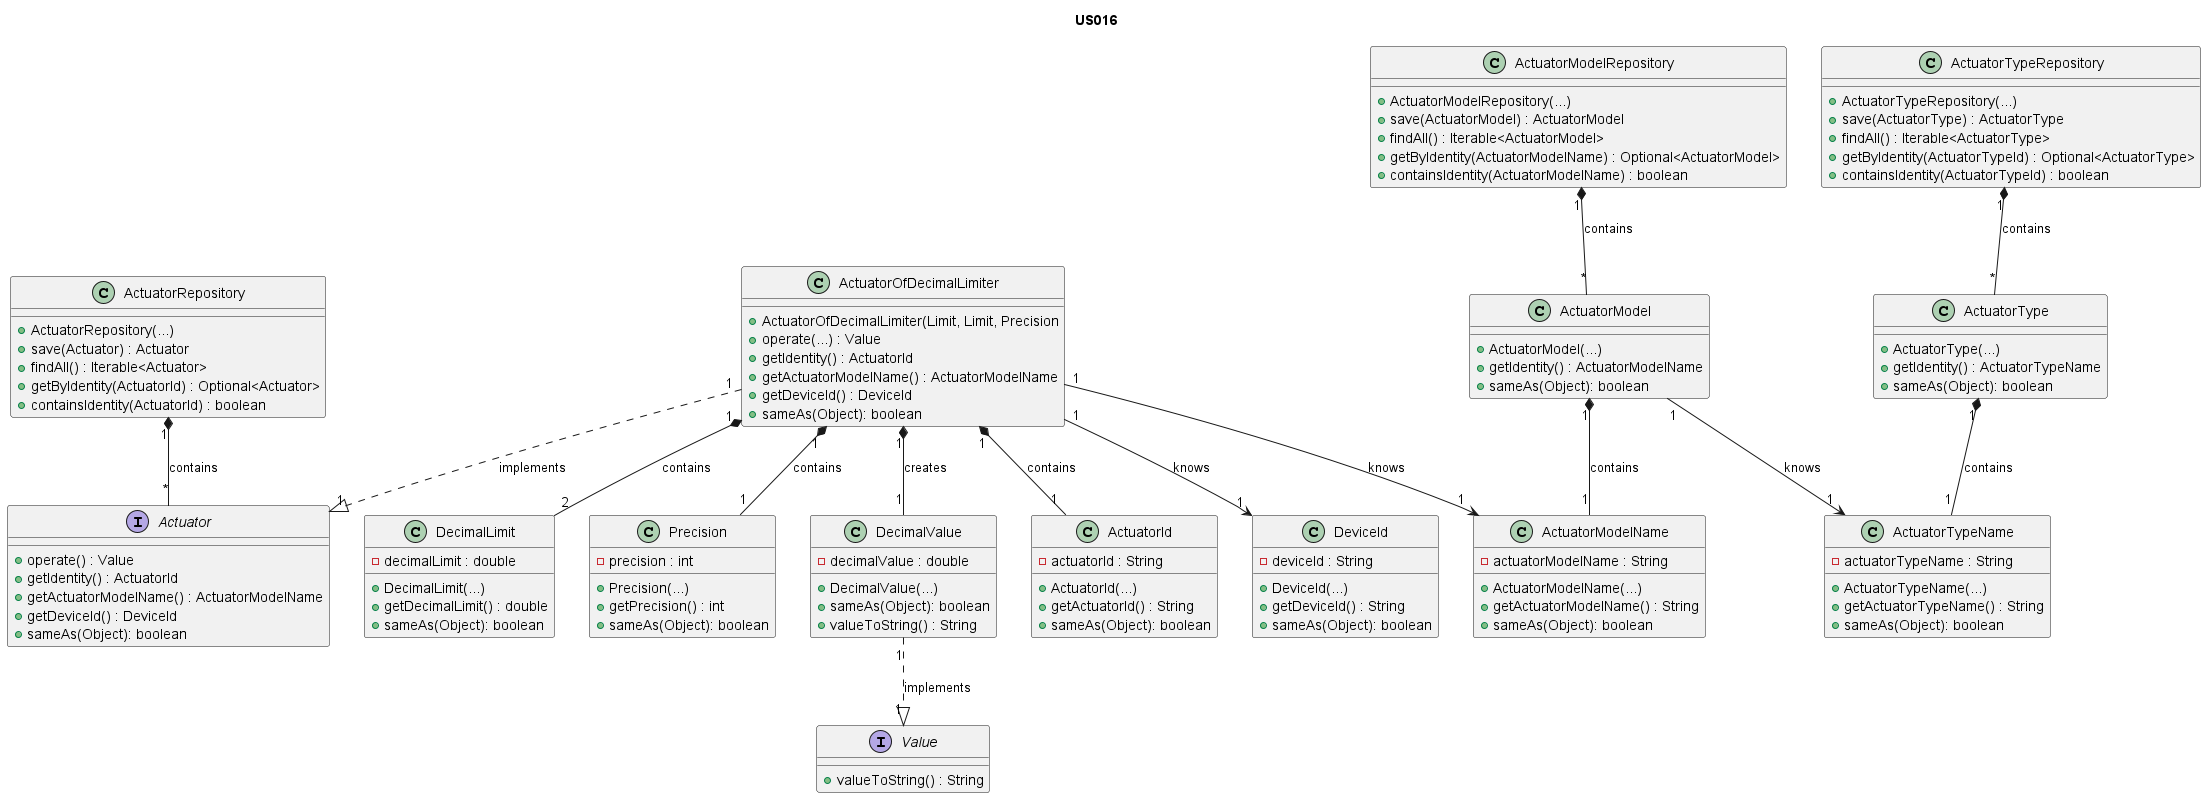

The diagram above was rendered by PlantUML. Its source (embedded in the PNG):
@startuml
'https://plantuml.com/class-diagram

title US016

/'
As Product Owner, I want the system to have a type of actuator that sets a decimal value in the range defined
by [lower limit, upper limit] and predefined precision.
'/

interface Actuator {
+ operate() : Value
+ getIdentity() : ActuatorId
+ getActuatorModelName() : ActuatorModelName
+ getDeviceId() : DeviceId
+ sameAs(Object): boolean
}

class ActuatorId {
- actuatorId : String
+ ActuatorId(...)
+ getActuatorId() : String
+ sameAs(Object): boolean
}

class ActuatorModelName {
- actuatorModelName : String
+ ActuatorModelName(...)
+ getActuatorModelName() : String
+ sameAs(Object): boolean
}

class ActuatorType {
+ ActuatorType(...)
+ getIdentity() : ActuatorTypeName
+ sameAs(Object): boolean
}

class ActuatorTypeName {
- actuatorTypeName : String
+ ActuatorTypeName(...)
+ getActuatorTypeName() : String
+ sameAs(Object): boolean
}

class ActuatorModel {
+ ActuatorModel(...)
+ getIdentity() : ActuatorModelName
+ sameAs(Object): boolean
}

class ActuatorRepository {
+ ActuatorRepository(...)
+ save(Actuator) : Actuator
+ findAll() : Iterable<Actuator>
+ getByIdentity(ActuatorId) : Optional<Actuator>
+ containsIdentity(ActuatorId) : boolean
}

class ActuatorTypeRepository {
+ ActuatorTypeRepository(...)
+ save(ActuatorType) : ActuatorType
+ findAll() : Iterable<ActuatorType>
+ getByIdentity(ActuatorTypeId) : Optional<ActuatorType>
+ containsIdentity(ActuatorTypeId) : boolean
}

class ActuatorModelRepository {
+ ActuatorModelRepository(...)
+ save(ActuatorModel) : ActuatorModel
+ findAll() : Iterable<ActuatorModel>
+ getByIdentity(ActuatorModelName) : Optional<ActuatorModel>
+ containsIdentity(ActuatorModelName) : boolean
}

class DeviceId{
- deviceId : String
+ DeviceId(...)
+ getDeviceId() : String
+ sameAs(Object): boolean
}

class ActuatorOfDecimalLimiter {
+ ActuatorOfDecimalLimiter(Limit, Limit, Precision
+ operate(...) : Value
+ getIdentity() : ActuatorId
+ getActuatorModelName() : ActuatorModelName
+ getDeviceId() : DeviceId
+ sameAs(Object): boolean
}

class DecimalLimit {
- decimalLimit : double
+ DecimalLimit(...)
+ getDecimalLimit() : double
+ sameAs(Object): boolean
}

class Precision {
- precision : int
+ Precision(...)
+ getPrecision() : int
+ sameAs(Object): boolean
}

class DecimalValue {
- decimalValue : double
+ DecimalValue(...)
+ sameAs(Object): boolean
+ valueToString() : String
}

interface Value{
+ valueToString() : String
}

ActuatorOfDecimalLimiter "1" --> "1" DeviceId : knows

ActuatorModel "1" *-- "1" ActuatorModelName : contains
ActuatorModel "1" --> "1" ActuatorTypeName: knows
ActuatorOfDecimalLimiter "1" --> "1" ActuatorModelName : knows

ActuatorOfDecimalLimiter "1" *-- "1" ActuatorId : contains
ActuatorOfDecimalLimiter "1" *-- "1" Precision : contains
ActuatorOfDecimalLimiter "1" *-- "2" DecimalLimit : contains

ActuatorType "1" *-- "1" ActuatorTypeName : contains
ActuatorOfDecimalLimiter "1" ..|> "1" Actuator : implements

ActuatorRepository "1" *-- "*" Actuator : contains
ActuatorTypeRepository "1" *-- "*" ActuatorType : contains
ActuatorModelRepository "1" *-- "*" ActuatorModel : contains
ActuatorOfDecimalLimiter "1" *-- "1" DecimalValue : creates
DecimalValue "1" ..|> "1" Value : implements


@enduml